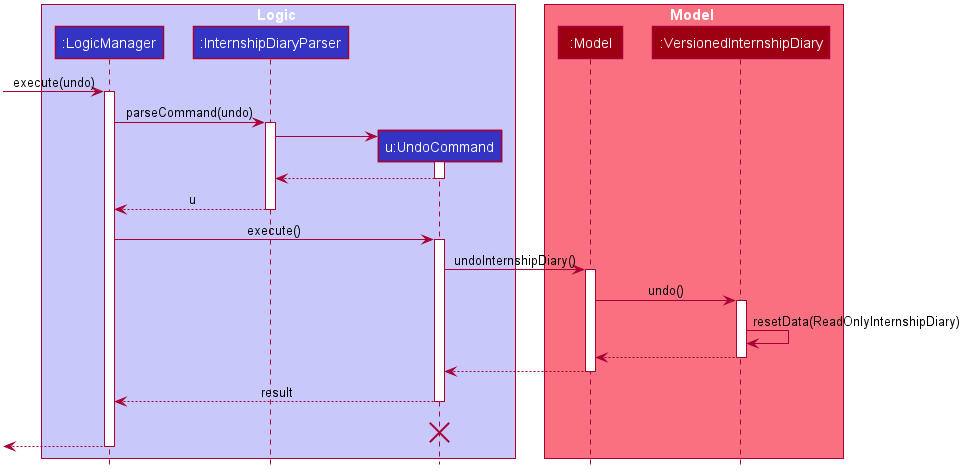

The diagram above was rendered by PlantUML. Its source (embedded in the PNG):
@startuml








skinparam BackgroundColor #FFFFFFF

skinparam Shadowing false

skinparam Class {
    FontColor #FFFFFF
    BorderThickness 1
    BorderColor #FFFFFF
    StereotypeFontColor #FFFFFF
    FontName Arial
}

skinparam Actor {
    BorderColor #000000
    Color #000000
    FontName Arial
}

skinparam Sequence {
    MessageAlign center
    BoxFontSize 15
    BoxPadding 0
    BoxFontColor #FFFFFF
    FontName Arial
}

skinparam Participant {
    FontColor #FFFFFFF
    Padding 20
}

skinparam MinClassWidth 50
skinparam ParticipantPadding 10
skinparam Shadowing false
skinparam DefaultTextAlignment center
skinparam packageStyle Rectangle

hide footbox
hide members
hide circle

box Logic #C8C8FA
participant ":LogicManager" as LogicManager #3333C4
participant ":InternshipDiaryParser" as InternshipDiaryParser #3333C4
participant "u:UndoCommand" as UndoCommand #3333C4
end box

box Model #F97181
participant ":Model" as Model #9D0012
participant ":VersionedInternshipDiary" as VersionedInternshipDiary #9D0012
end box
[-> LogicManager : execute(undo)
activate LogicManager

LogicManager -> InternshipDiaryParser : parseCommand(undo)
activate InternshipDiaryParser

create UndoCommand
InternshipDiaryParser -> UndoCommand
activate UndoCommand

UndoCommand --> InternshipDiaryParser
deactivate UndoCommand

InternshipDiaryParser --> LogicManager : u
deactivate InternshipDiaryParser

LogicManager -> UndoCommand : execute()
activate UndoCommand

UndoCommand -> Model : undoInternshipDiary()
activate Model

Model -> VersionedInternshipDiary : undo()
activate VersionedInternshipDiary

VersionedInternshipDiary -> VersionedInternshipDiary :resetData(ReadOnlyInternshipDiary)
VersionedInternshipDiary --> Model :
deactivate VersionedInternshipDiary

Model --> UndoCommand
deactivate Model

UndoCommand --> LogicManager : result
deactivate UndoCommand
UndoCommand -[hidden]-> LogicManager : result
destroy UndoCommand

[<--LogicManager
deactivate LogicManager
@enduml